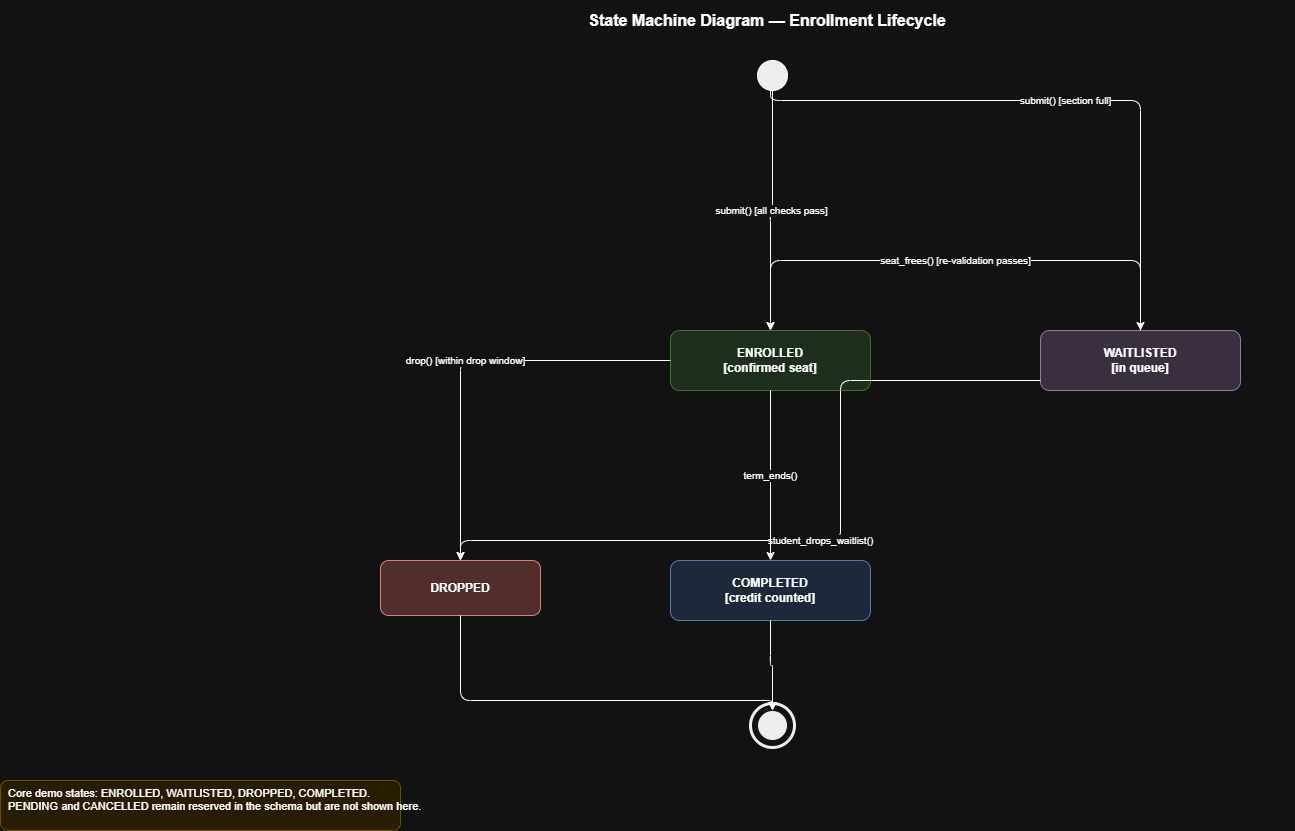

The diagram above was exported from draw.io. Its source (the exported page's mxGraphModel, read from the mxfile embedded in the PNG):
<mxGraphModel dx="1488" dy="860" grid="1" gridSize="10" guides="1" tooltips="1" connect="1" arrows="1" fold="1" page="1" pageScale="1" pageWidth="1654" pageHeight="1169" math="0" shadow="0">
  <root>
    <mxCell id="0" />
    <mxCell id="1" parent="0" />
    <mxCell id="title" parent="1" style="text;html=1;strokeColor=none;fillColor=none;align=center;verticalAlign=middle;whiteSpace=wrap;rounded=0;fontSize=16;fontStyle=1;" value="State Machine Diagram — Enrollment Lifecycle" vertex="1">
      <mxGeometry height="40" width="1054" x="300" y="20" as="geometry" />
    </mxCell>
    <mxCell id="init" parent="1" style="ellipse;aspect=fixed;fillColor=#000000;" value="" vertex="1">
      <mxGeometry height="30" width="30" x="817" y="80" as="geometry" />
    </mxCell>
    <mxCell id="stEnrolled" parent="1" style="rounded=1;whiteSpace=wrap;html=1;fillColor=#d5e8d4;strokeColor=#82b366;fontSize=12;fontStyle=1;" value="ENROLLED&#10;[confirmed seat]" vertex="1">
      <mxGeometry height="60" width="200" x="730" y="350" as="geometry" />
    </mxCell>
    <mxCell id="stWaitlisted" parent="1" style="rounded=1;whiteSpace=wrap;html=1;fillColor=#e1d5e7;strokeColor=#9673a6;fontSize=12;fontStyle=1;" value="WAITLISTED&#10;[in queue]" vertex="1">
      <mxGeometry height="60" width="200" x="1100" y="350" as="geometry" />
    </mxCell>
    <mxCell id="stDropped" parent="1" style="rounded=1;whiteSpace=wrap;html=1;fillColor=#f8cecc;strokeColor=#b85450;fontSize=12;fontStyle=1;" value="DROPPED" vertex="1">
      <mxGeometry height="55" width="160" x="440" y="580" as="geometry" />
    </mxCell>
    <mxCell id="stCompleted" parent="1" style="rounded=1;whiteSpace=wrap;html=1;fillColor=#dae8fc;strokeColor=#6c8ebf;fontSize=12;fontStyle=1;" value="COMPLETED&#10;[credit counted]" vertex="1">
      <mxGeometry height="60" width="200" x="730" y="580" as="geometry" />
    </mxCell>
    <mxCell id="final" parent="1" style="ellipse;aspect=fixed;fillColor=#000000;strokeColor=#ffffff;" value="" vertex="1">
      <mxGeometry height="30" width="30" x="817" y="730" as="geometry" />
    </mxCell>
    <mxCell id="finalring" parent="1" style="ellipse;aspect=fixed;fillColor=none;strokeColor=#000000;strokeWidth=3;" value="" vertex="1">
      <mxGeometry height="44" width="44" x="810" y="723" as="geometry" />
    </mxCell>
    <mxCell id="t0" edge="1" parent="1" source="init" style="edgeStyle=orthogonalEdgeStyle;html=1;fontSize=10;" target="stEnrolled" value="submit() [all checks pass]">
      <mxGeometry relative="1" as="geometry" />
    </mxCell>
    <mxCell id="t2" edge="1" parent="1" source="init" style="edgeStyle=orthogonalEdgeStyle;html=1;fontSize=10;" target="stWaitlisted" value="submit() [section full]">
      <mxGeometry relative="1" as="geometry">
        <Array as="points">
          <mxPoint x="830" y="120" />
          <mxPoint x="1200" y="190" />
          <mxPoint x="1200" y="350" />
        </Array>
      </mxGeometry>
    </mxCell>
    <mxCell id="t3" edge="1" parent="1" source="stWaitlisted" style="edgeStyle=orthogonalEdgeStyle;html=1;fontSize=10;" target="stEnrolled" value="seat_frees() [re-validation passes]">
      <mxGeometry relative="1" as="geometry">
        <Array as="points">
          <mxPoint x="1200" y="380" />
          <mxPoint x="1200" y="280" />
          <mxPoint x="830" y="280" />
        </Array>
      </mxGeometry>
    </mxCell>
    <mxCell id="t4" edge="1" parent="1" source="stWaitlisted" style="edgeStyle=orthogonalEdgeStyle;html=1;fontSize=10;" target="stDropped" value="student_drops_waitlist()">
      <mxGeometry relative="1" as="geometry">
        <Array as="points">
          <mxPoint x="1100" y="400" />
          <mxPoint x="900" y="400" />
          <mxPoint x="900" y="560" />
          <mxPoint x="520" y="560" />
        </Array>
      </mxGeometry>
    </mxCell>
    <mxCell id="t5" edge="1" parent="1" source="stEnrolled" style="edgeStyle=orthogonalEdgeStyle;html=1;fontSize=10;" target="stDropped" value="drop() [within drop window]">
      <mxGeometry relative="1" as="geometry">
        <Array as="points">
          <mxPoint x="730" y="380" />
          <mxPoint x="520" y="380" />
          <mxPoint x="520" y="580" />
        </Array>
      </mxGeometry>
    </mxCell>
    <mxCell id="t6" edge="1" parent="1" source="stEnrolled" style="edgeStyle=orthogonalEdgeStyle;html=1;fontSize=10;" target="stCompleted" value="term_ends()">
      <mxGeometry relative="1" as="geometry" />
    </mxCell>
    <mxCell id="t9" edge="1" parent="1" source="stDropped" style="edgeStyle=orthogonalEdgeStyle;html=1;" target="final">
      <mxGeometry relative="1" as="geometry">
        <Array as="points">
          <mxPoint x="520" y="720" />
          <mxPoint x="832" y="720" />
        </Array>
      </mxGeometry>
    </mxCell>
    <mxCell id="t10" edge="1" parent="1" source="stCompleted" style="edgeStyle=orthogonalEdgeStyle;html=1;" target="final">
      <mxGeometry relative="1" as="geometry" />
    </mxCell>
    <mxCell id="note" parent="1" style="text;html=1;strokeColor=#d6b656;fillColor=#fff2cc;fontSize=11;align=left;spacingLeft=6;spacingRight=6;rounded=1;" value="Core demo states: ENROLLED, WAITLISTED, DROPPED, COMPLETED.&#10;PENDING and CANCELLED remain reserved in the schema but are not shown here." vertex="1">
      <mxGeometry height="50" width="400" x="60" y="800" as="geometry" />
    </mxCell>
  </root>
</mxGraphModel>